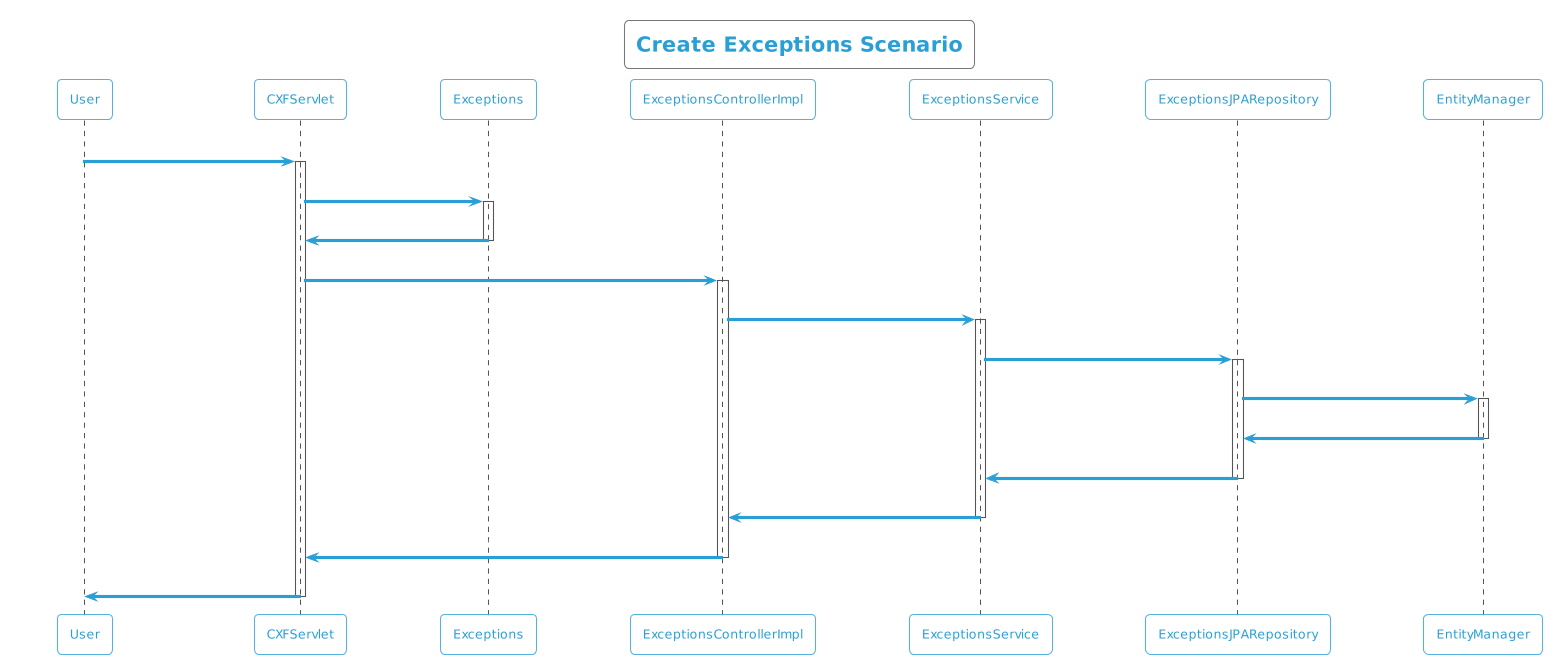

The diagram above was rendered by PlantUML. Its source (embedded in the PNG):
@startuml
!theme cyborg-outline
title Create Exceptions Scenario
participant User
User -> CXFServlet: POST, Exceptions
activate CXFServlet
CXFServlet -> Exceptions: << create >>
activate Exceptions
Exceptions -> CXFServlet: << instance >>
deactivate Exceptions
CXFServlet -> ExceptionsControllerImpl: create(:Exceptions)
activate ExceptionsControllerImpl
ExceptionsControllerImpl -> ExceptionsService: create(:Exceptions)
activate ExceptionsService
ExceptionsService -> ExceptionsJPARepository: create(:Exceptions)
activate ExceptionsJPARepository
ExceptionsJPARepository -> EntityManager: save(:Exceptions)
activate EntityManager
EntityManager -> ExceptionsJPARepository: << persisted Exceptions >>
deactivate EntityManager
ExceptionsJPARepository -> ExceptionsService: << persisted Exceptions >>
deactivate ExceptionsJPARepository
ExceptionsService -> ExceptionsControllerImpl: << persisted Exceptions >>
deactivate ExceptionsService
ExceptionsControllerImpl -> CXFServlet: << persisted Exceptions >>
deactivate ExceptionsControllerImpl
CXFServlet -> User: marshalled Exceptions XML
deactivate CXFServlet
@enduml